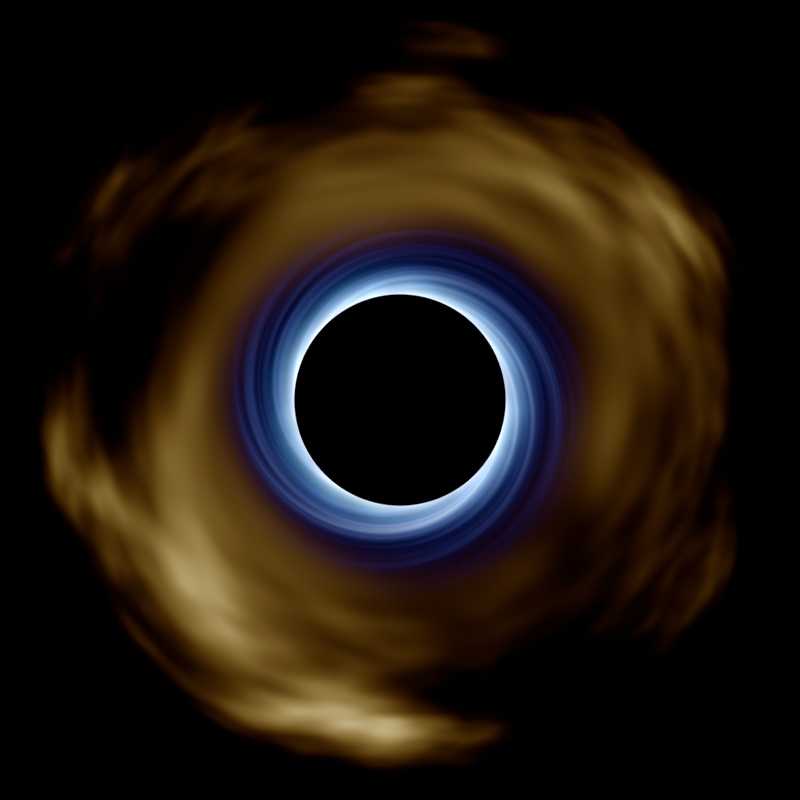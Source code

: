 # Source: small_black_hole.blend  (saved by Blender 3.3.6; exported with 4.5.12 LTS)
import bpy
from mathutils import Matrix  # noqa: F401  (used for matrix-valued properties, if any)

bpy.ops.wm.read_factory_settings(use_empty=True)
scene = bpy.context.scene
scene.name = 'Scene'

# ---- collections
col_collection = bpy.data.collections.new('Collection'); scene.collection.children.link(col_collection)

# ---- materials (node trees are filled in below, after node groups)
mat_material_004 = bpy.data.materials.new('Material.004')
mat_material = bpy.data.materials.new('Material')
mat_material_002 = bpy.data.materials.new('Material.002')
mat_material_003 = bpy.data.materials.new('Material.003')

# ---- material node trees
mat_material_004.use_nodes = True; mat_material_004.node_tree.nodes.clear()
_N = mat_material_004.node_tree.nodes; _L = mat_material_004.node_tree.links
n0 = _N.new('ShaderNodeOutputMaterial'); n0.name = 'Material Output'; n0.location = (300, 300)
n1 = _N.new('ShaderNodeEmission'); n1.name = 'Emission'; n1.location = (10, 300)
n1.inputs[1].default_value = 0.0
_L.new(n1.outputs[0], n0.inputs[0])
n0.is_active_output = True
mat_material.use_nodes = True; mat_material.node_tree.nodes.clear()
_N = mat_material.node_tree.nodes; _L = mat_material.node_tree.links
n0 = _N.new('ShaderNodeOutputMaterial'); n0.name = 'Material Output'; n0.location = (520, 300)
n1 = _N.new('ShaderNodeAddShader'); n1.name = 'Add Shader'; n1.location = (341, 267)
n2 = _N.new('ShaderNodeEmission'); n2.name = 'Emission'; n2.location = (93, 260)
n2.inputs[1].default_value = 2.0
n3 = _N.new('ShaderNodeCombineColor'); n3.name = 'Combine RGB'; n3.location = (-347, 249)
n4 = _N.new('ShaderNodeMath'); n4.name = 'Math'; n4.location = (-781, 419)
n4.operation = 'POWER'
n4.inputs[1].default_value = 6.0
n5 = _N.new('ShaderNodeMath'); n5.name = 'Math.002'; n5.location = (-786, 66)
n5.operation = 'POWER'
n5.inputs[1].default_value = 3.0
n6 = _N.new('ShaderNodeMix'); n6.name = 'Mix'; n6.location = (-127, 252)
n6.data_type = 'RGBA'
n6.inputs[7].default_value = (0.0, 0.0, 0.0, 1.0)
n7 = _N.new('ShaderNodeBsdfTransparent'); n7.name = 'Transparent BSDF'; n7.location = (224, -4)
n8 = _N.new('ShaderNodeTexCoord'); n8.name = 'Texture Coordinate'; n8.location = (-2592, 222)
n9 = _N.new('ShaderNodeTexNoise'); n9.name = 'Noise Texture'; n9.location = (-463, 4)
n9.noise_dimensions = '4D'
n9.inputs[1].default_value = 10.0
n9.inputs[2].default_value = 2.0
n10 = _N.new('ShaderNodeTexGradient'); n10.name = 'Gradient Texture'; n10.location = (-1373, 193)
n10.gradient_type = 'SPHERICAL'
n11 = _N.new('ShaderNodeMapRange'); n11.name = 'Map Range'; n11.location = (-1153, 256)
n11.inputs[2].default_value = 0.3
n12 = _N.new('ShaderNodeMath'); n12.name = 'Math.001'; n12.location = (-783, 237)
n12.operation = 'POWER'
n12.inputs[1].default_value = 4.0
_L.new(n2.outputs[0], n1.inputs[0])
_L.new(n1.outputs[0], n0.inputs[0])
_L.new(n7.outputs[0], n1.inputs[1])
_L.new(n3.outputs[0], n6.inputs[6])
_L.new(n5.outputs[0], n3.inputs[2])
_L.new(n12.outputs[0], n3.inputs[1])
_L.new(n4.outputs[0], n3.inputs[0])
_L.new(n11.outputs[0], n4.inputs[0])
_L.new(n6.outputs[2], n2.inputs[0])
_L.new(n9.outputs[0], n6.inputs[0])
_L.new(n8.outputs[3], n9.inputs[0])
_L.new(n8.outputs[3], n10.inputs[0])
_L.new(n10.outputs[1], n11.inputs[0])
_L.new(n11.outputs[0], n12.inputs[0])
_L.new(n11.outputs[0], n5.inputs[0])
n0.is_active_output = True
mat_material_002.use_nodes = True; mat_material_002.node_tree.nodes.clear()
_N = mat_material_002.node_tree.nodes; _L = mat_material_002.node_tree.links
n0 = _N.new('ShaderNodeOutputMaterial'); n0.name = 'Material Output'; n0.location = (1526, 300)
n1 = _N.new('ShaderNodeAddShader'); n1.name = 'Add Shader'; n1.location = (1347, 267)
n2 = _N.new('ShaderNodeEmission'); n2.name = 'Emission'; n2.location = (1099, 260)
n3 = _N.new('ShaderNodeMath'); n3.name = 'Math.001'; n3.location = (217, 237)
n3.operation = 'POWER'
n3.inputs[1].default_value = 4.0
n4 = _N.new('NodeReroute'); n4.name = 'Reroute'; n4.location = (114, 141)
n4.width = 16
n4.socket_idname = 'NodeSocketFloat'
n5 = _N.new('ShaderNodeCombineColor'); n5.name = 'Combine RGB'; n5.location = (659, 249)
n6 = _N.new('ShaderNodeVectorMath'); n6.name = 'Vector Math'; n6.location = (-774, 294)
n6.operation = 'MULTIPLY'
n7 = _N.new('ShaderNodeTexCoord'); n7.name = 'Texture Coordinate'; n7.location = (-2592, 222)
n8 = _N.new('ShaderNodeMath'); n8.name = 'Math.006'; n8.location = (-334, 297)
n8.operation = 'MULTIPLY'
n9 = _N.new('ShaderNodeTexGradient'); n9.name = 'Gradient Texture'; n9.location = (-1351, 499)
n9.gradient_type = 'SPHERICAL'
n10 = _N.new('ShaderNodeBsdfTransparent'); n10.name = 'Transparent BSDF'; n10.location = (626, 130)
n11 = _N.new('ShaderNodeMath'); n11.name = 'Math'; n11.location = (218, 419)
n11.operation = 'POWER'
n11.inputs[1].default_value = 3.0
n12 = _N.new('ShaderNodeMath'); n12.name = 'Math.002'; n12.location = (214, 66)
n12.operation = 'POWER'
n12.inputs[1].default_value = 7.0
n13 = _N.new('ShaderNodeMapRange'); n13.name = 'Map Range'; n13.location = (-114, 329)
n13.inputs[1].default_value = 0.4
n13.inputs[2].default_value = 0.7
n14 = _N.new('ShaderNodeMath'); n14.name = 'Math.003'; n14.location = (-985, 164)
n14.operation = 'POWER'
n14.inputs[1].default_value = 2.0
n15 = _N.new('ShaderNodeVectorMath'); n15.name = 'Vector Math.001'; n15.location = (-1425, 113)
n15.operation = 'LENGTH'
n16 = _N.new('ShaderNodeFloatCurve'); n16.name = 'Float Curve'; n16.location = (-1032, 657)
_c = n16.mapping.curves[0]
while len(_c.points) > 2: _c.points.remove(_c.points[-1])
_c.points[0].location = (0.0, 0.0); _c.points[0].handle_type = 'AUTO'
_c.points[1].location = (0.27727, 1.0); _c.points[1].handle_type = 'AUTO'
_p = _c.points.new(1.0, 0.0); _p.handle_type = 'VECTOR'
n16.mapping.update()
n17 = _N.new('ShaderNodeTexNoise'); n17.name = 'Noise Texture.001'; n17.location = (-554, 300)
n17.noise_dimensions = '4D'
n17.inputs[1].default_value = 3.0
n17.inputs[2].default_value = 2.0
n17.inputs[3].default_value = 3.0
n17.inputs[8].default_value = 0.2
_L.new(n2.outputs[0], n1.inputs[0])
_L.new(n1.outputs[0], n0.inputs[0])
_L.new(n10.outputs[0], n1.inputs[1])
_L.new(n4.outputs[0], n3.inputs[0])
_L.new(n4.outputs[0], n12.inputs[0])
_L.new(n3.outputs[0], n5.inputs[1])
_L.new(n4.outputs[0], n11.inputs[0])
_L.new(n5.outputs[0], n2.inputs[0])
_L.new(n13.outputs[0], n4.inputs[0])
_L.new(n6.outputs[0], n17.inputs[0])
_L.new(n7.outputs[3], n15.inputs[0])
_L.new(n7.outputs[3], n6.inputs[0])
_L.new(n14.outputs[0], n6.inputs[1])
_L.new(n7.outputs[3], n9.inputs[0])
_L.new(n17.outputs[0], n8.inputs[0])
_L.new(n16.outputs[0], n8.inputs[1])
_L.new(n9.outputs[1], n16.inputs[1])
_L.new(n8.outputs[0], n13.inputs[0])
_L.new(n11.outputs[0], n5.inputs[0])
_L.new(n12.outputs[0], n5.inputs[2])
_L.new(n15.outputs[1], n14.inputs[0])
n0.is_active_output = True
mat_material_003.use_nodes = True; mat_material_003.node_tree.nodes.clear()
_N = mat_material_003.node_tree.nodes; _L = mat_material_003.node_tree.links
n0 = _N.new('ShaderNodeOutputMaterial'); n0.name = 'Material Output'; n0.location = (911, 300)
n1 = _N.new('ShaderNodeAddShader'); n1.name = 'Add Shader'; n1.location = (732, 267)
n2 = _N.new('ShaderNodeEmission'); n2.name = 'Emission'; n2.location = (484, 260)
n3 = _N.new('ShaderNodeCombineColor'); n3.name = 'Combine RGB'; n3.location = (264, 249)
n4 = _N.new('NodeReroute'); n4.name = 'Reroute'; n4.location = (-255, 128)
n4.width = 16
n4.socket_idname = 'NodeSocketFloat'
n5 = _N.new('ShaderNodeTexGradient'); n5.name = 'Gradient Texture'; n5.location = (-1456, 205)
n5.gradient_type = 'SPHERICAL'
n6 = _N.new('ShaderNodeMath'); n6.name = 'Math.003'; n6.location = (-703, 189)
n6.operation = 'MULTIPLY'
n7 = _N.new('ShaderNodeTexNoise'); n7.name = 'Noise Texture'; n7.location = (-1161, -2)
n7.inputs[2].default_value = 3.0
n8 = _N.new('ShaderNodeMapRange'); n8.name = 'Map Range'; n8.location = (-1236, 255)
n8.inputs[1].default_value = 0.2
n8.inputs[2].default_value = 0.7
n9 = _N.new('ShaderNodeVectorRotate'); n9.name = 'Vector Rotate'; n9.location = (-1578, 34)
n10 = _N.new('ShaderNodeTexCoord'); n10.name = 'Texture Coordinate'; n10.location = (-2592, 222)
n11 = _N.new('ShaderNodeVectorMath'); n11.name = 'Vector Math'; n11.location = (-2238, 32)
n11.operation = 'LENGTH'
n12 = _N.new('ShaderNodeMath'); n12.name = 'Math.006'; n12.location = (-1798, -46)
n12.operation = 'MULTIPLY'
n12.inputs[1].default_value = 20.0
n13 = _N.new('ShaderNodeMath'); n13.name = 'Math.007'; n13.location = (-2018, -27)
n13.operation = 'POWER'
n14 = _N.new('ShaderNodeMath'); n14.name = 'Math.002'; n14.location = (-181, 66)
n14.operation = 'POWER'
n14.inputs[1].default_value = 3.0
n15 = _N.new('ShaderNodeBsdfTransparent'); n15.name = 'Transparent BSDF'; n15.location = (620, 10)
n16 = _N.new('ShaderNodeMath'); n16.name = 'Math'; n16.location = (-177, 419)
n16.operation = 'POWER'
n16.inputs[1].default_value = 6.0
n17 = _N.new('ShaderNodeMath'); n17.name = 'Math.001'; n17.location = (-178, 237)
n17.operation = 'POWER'
n17.inputs[1].default_value = 5.0
n18 = _N.new('ShaderNodeMapRange'); n18.name = 'Map Range.001'; n18.location = (-483, 212)
n18.inputs[2].default_value = 0.6
_L.new(n2.outputs[0], n1.inputs[0])
_L.new(n1.outputs[0], n0.inputs[0])
_L.new(n15.outputs[0], n1.inputs[1])
_L.new(n3.outputs[0], n2.inputs[0])
_L.new(n4.outputs[0], n17.inputs[0])
_L.new(n4.outputs[0], n14.inputs[0])
_L.new(n17.outputs[0], n3.inputs[1])
_L.new(n4.outputs[0], n16.inputs[0])
_L.new(n10.outputs[3], n5.inputs[0])
_L.new(n18.outputs[0], n4.inputs[0])
_L.new(n8.outputs[0], n6.inputs[0])
_L.new(n7.outputs[0], n6.inputs[1])
_L.new(n9.outputs[0], n7.inputs[0])
_L.new(n5.outputs[1], n8.inputs[0])
_L.new(n10.outputs[3], n11.inputs[0])
_L.new(n12.outputs[0], n9.inputs[3])
_L.new(n10.outputs[3], n9.inputs[0])
_L.new(n13.outputs[0], n12.inputs[0])
_L.new(n11.outputs[1], n13.inputs[0])
_L.new(n14.outputs[0], n3.inputs[2])
_L.new(n16.outputs[0], n3.inputs[0])
_L.new(n6.outputs[0], n18.inputs[0])
n0.is_active_output = True

# ---- world
world_world = bpy.data.worlds.new('World'); scene.world = world_world
world_world.use_nodes = True; world_world.node_tree.nodes.clear()
_N = world_world.node_tree.nodes; _L = world_world.node_tree.links
n0 = _N.new('ShaderNodeOutputWorld'); n0.name = 'World Output'; n0.location = (300, 300)
n1 = _N.new('ShaderNodeBackground'); n1.name = 'Background'; n1.location = (10, 300)
n1.inputs[0].default_value = (0.0, 0.0, 0.0, 1.0)
_L.new(n1.outputs[0], n0.inputs[0])
n0.is_active_output = True
world_world.color = (0.05088, 0.05088, 0.05088)
world_world.use_sun_shadow = False
world_world.sun_shadow_jitter_overblur = 0.0

# ---- cameras
cam_camera = bpy.data.cameras.new('Camera')
cam_camera.type = 'ORTHO'
cam_camera.clip_end = 100.0
cam_camera.ortho_scale = 2.0

# ---- meshes
me_circle = bpy.data.meshes.new('Circle')
me_circle.from_pydata([(0.0, 1.0, 0.0), (-0.1951, 0.9808, 0.0), (-0.3827, 0.9239, 0.0), (-0.5556, 0.8315, 0.0), (-0.7071, 0.7071, 0.0), (-0.8315, 0.5556, 0.0), (-0.9239, 0.3827, 0.0), (-0.9808, 0.1951, 0.0), (-1.0, 0.0, 0.0), (-0.9808, -0.1951, 0.0), (-0.9239, -0.3827, 0.0), (-0.8315, -0.5556, 0.0), (-0.7071, -0.7071, 0.0), (-0.5556, -0.8315, 0.0), (-0.3827, -0.9239, 0.0), (-0.1951, -0.9808, 0.0), (0.0, -1.0, 0.0), (0.1951, -0.9808, 0.0), (0.3827, -0.9239, 0.0), (0.5556, -0.8315, 0.0), (0.7071, -0.7071, 0.0), (0.8315, -0.5556, 0.0), (0.9239, -0.3827, 0.0), (0.9808, -0.1951, 0.0), (1.0, 0.0, 0.0), (0.9808, 0.1951, 0.0), (0.9239, 0.3827, 0.0), (0.8315, 0.5556, 0.0), (0.7071, 0.7071, 0.0), (0.5556, 0.8315, 0.0), (0.3827, 0.9239, 0.0), (0.1951, 0.9808, 0.0)], [], [(1, 2, 3, 4, 5, 6, 7, 8, 9, 10, 11, 12, 13, 14, 15, 16, 17, 18, 19, 20, 21, 22, 23, 24, 25, 26, 27, 28, 29, 30, 31, 0)])
_uv = me_circle.uv_layers.new(name='UVMap')
_uv.uv.foreach_set('vector', [0.0, 0.0, 0.0, 0.0, 0.0, 0.0, 0.0, 0.0, 0.0, 0.0, 0.0, 0.0, 0.0, 0.0, 0.0, 0.0, 0.0, 0.0, 0.0, 0.0, 0.0, 0.0, 0.0, 0.0, 0.0, 0.0, 0.0, 0.0, 0.0, 0.0, 0.0, 0.0, 0.0, 0.0, 0.0, 0.0, 0.0, 0.0, 0.0, 0.0, 0.0, 0.0, 0.0, 0.0, 0.0, 0.0, 0.0, 0.0, 0.0, 0.0, 0.0, 0.0, 0.0, 0.0, 0.0, 0.0, 0.0, 0.0, 0.0, 0.0, 0.0, 0.0, 0.0, 0.0])
me_circle.materials.append(mat_material_004)
me_circle.update()
me_plane = bpy.data.meshes.new('Plane')
me_plane.from_pydata([(-1.0, -1.0, 0.0), (1.0, -1.0, 0.0), (-1.0, 1.0, 0.0), (1.0, 1.0, 0.0)], [], [(0, 1, 3, 2)])
_uv = me_plane.uv_layers.new(name='UVMap')
_uv.uv.foreach_set('vector', [0.0, 0.0, 1.0, 0.0, 1.0, 1.0, 0.0, 1.0])
me_plane.materials.append(mat_material)
me_plane.update()
me_plane_002 = bpy.data.meshes.new('Plane.002')
me_plane_002.from_pydata([(-1.0, -1.0, 0.0), (1.0, -1.0, 0.0), (-1.0, 1.0, 0.0), (1.0, 1.0, 0.0)], [], [(0, 1, 3, 2)])
_uv = me_plane_002.uv_layers.new(name='UVMap')
_uv.uv.foreach_set('vector', [0.0, 0.0, 1.0, 0.0, 1.0, 1.0, 0.0, 1.0])
me_plane_002.materials.append(mat_material_002)
me_plane_002.update()
me_plane_005 = bpy.data.meshes.new('Plane.005')
me_plane_005.from_pydata([(-1.0, -1.0, 0.0), (1.0, -1.0, 0.0), (-1.0, 1.0, 0.0), (1.0, 1.0, 0.0)], [], [(0, 1, 3, 2)])
_uv = me_plane_005.uv_layers.new(name='UVMap')
_uv.uv.foreach_set('vector', [0.0, 0.0, 1.0, 0.0, 1.0, 1.0, 0.0, 1.0])
me_plane_005.materials.append(mat_material_003)
me_plane_005.update()
me_plane_001 = bpy.data.meshes.new('Plane.001')
me_plane_001.from_pydata([(-1.0, -1.0, 0.0), (1.0, -1.0, 0.0), (-1.0, 1.0, 0.0), (1.0, 1.0, 0.0)], [], [(0, 1, 3, 2)])
_uv = me_plane_001.uv_layers.new(name='UVMap')
_uv.uv.foreach_set('vector', [0.0, 0.0, 1.0, 0.0, 1.0, 1.0, 0.0, 1.0])
me_plane_001.materials.append(mat_material_002)
me_plane_001.update()

# ---- objects
ob_camera = bpy.data.objects.new('Camera', cam_camera)
ob_circle = bpy.data.objects.new('Circle', me_circle)
ob_plane = bpy.data.objects.new('Plane', me_plane)
ob_plane_001 = bpy.data.objects.new('Plane.001', me_plane_002)
ob_plane_002 = bpy.data.objects.new('Plane.002', me_plane_005)
ob_plane_003 = bpy.data.objects.new('Plane.003', me_plane_001)

# ---- transforms, parenting, visibility, modifiers, constraints
ob_camera.location = (0.0, 0.0, 5.0)
ob_camera.lock_rotations_4d = False
ob_camera.empty_display_type = 'ARROWS'
ob_camera.color = (0.0, 0.0, 0.0, 0.0)
ob_camera.display_type = 'WIRE'
ob_camera.lineart.crease_threshold = 0.0
ob_circle.location = (0.0, 0.0, 0.0)
ob_circle.scale = (0.2664, 0.2664, 0.4)
_m = ob_circle.modifiers.new('Subdivision', 'SUBSURF')
ob_plane.location = (0.0, 0.0, -0.1024)
ob_plane.scale = (0.3688, 0.3688, 0.5537)
ob_plane_001.location = (0.0, 0.0, -0.2205)
ob_plane_002.location = (0.0, 0.0, -0.4437)
ob_plane_002.scale = (0.666, 0.666, 1.0)
ob_plane_003.location = (0.0, 0.0, -0.3159)
ob_plane_003.rotation_euler = (0.0, 0.0, 2.08)
ob_plane_003.scale = (0.7133, 0.7133, 0.7133)
ob_plane_003.hide_render = True

# ---- collection membership
col_collection.objects.link(ob_camera)
col_collection.objects.link(ob_circle)
col_collection.objects.link(ob_plane)
col_collection.objects.link(ob_plane_001)
col_collection.objects.link(ob_plane_002)
col_collection.objects.link(ob_plane_003)

# ---- scene / render settings (as saved in the file)
scene.camera = ob_camera
scene.frame_start = 0; scene.frame_end = 2; scene.frame_set(1)
scene.render.engine = 'CYCLES'
scene.render.resolution_x = 300
scene.render.resolution_y = 300
scene.render.fps = 5
scene.render.film_transparent = True
scene.cycles.samples = 16
scene.cycles.sampling_pattern = 'TABULATED_SOBOL'
scene.cycles.use_light_tree = False
scene.view_settings.view_transform = 'Standard'
bpy.context.view_layer.update()
